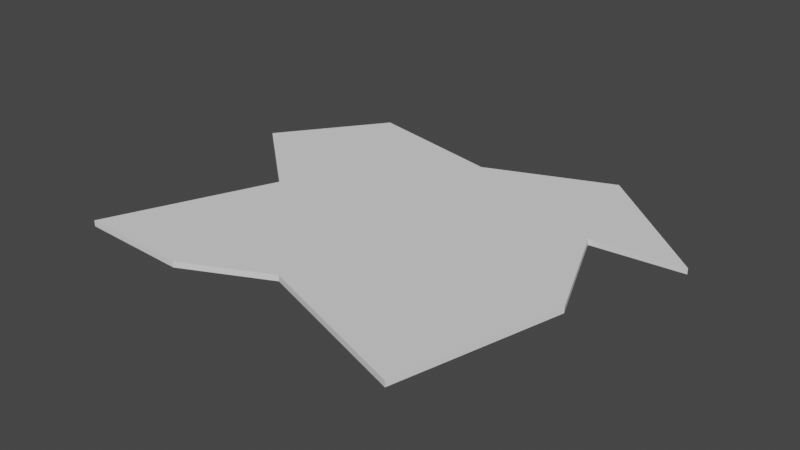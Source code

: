 # Source: punch_debris2.blend  (saved by Blender 3.4.6; exported with 4.5.12 LTS)
import bpy
from mathutils import Matrix  # noqa: F401  (used for matrix-valued properties, if any)

bpy.ops.wm.read_factory_settings(use_empty=True)
scene = bpy.context.scene
scene.name = 'Scene'

# ---- collections
col_collection = bpy.data.collections.new('Collection'); scene.collection.children.link(col_collection)

# ---- world
world_world = bpy.data.worlds.new('World'); scene.world = world_world
world_world.use_nodes = True; world_world.node_tree.nodes.clear()
_N = world_world.node_tree.nodes; _L = world_world.node_tree.links
n0 = _N.new('ShaderNodeOutputWorld'); n0.name = 'World Output'; n0.location = (300, 300)
n1 = _N.new('ShaderNodeBackground'); n1.name = 'Background'; n1.location = (10, 300)
n1.inputs[0].default_value = (0.05088, 0.05088, 0.05088, 1.0)
_L.new(n1.outputs[0], n0.inputs[0])
n0.is_active_output = True
world_world.color = (0.05088, 0.05088, 0.05088)
world_world.use_sun_shadow = False
world_world.sun_shadow_jitter_overblur = 0.0

# ---- meshes
me_plane = bpy.data.meshes.new('Plane')
me_plane.from_pydata([(-0.5867, 0.09611, 0.0), (0.7421, -0.7489, 0.0), (-0.6625, 0.9356, 0.0), (1.146, 0.534, 0.0), (0.0, -0.4885, 0.0), (0.939, 0.0, 0.0), (0.0, 0.7893, 0.0), (-0.8994, -0.652, 0.0), (0.7337, 0.4986, 0.0), (0.5732, 1.018, 0.0), (-1.01, 0.4678, 0.0), (-0.3855, -0.6715, 0.0), (-0.5867, 0.09611, 0.02655), (0.7421, -0.7489, 0.02655), (-0.6625, 0.9356, 0.02655), (1.146, 0.534, 0.02655), (0.0, -0.4885, 0.02655), (0.939, 0.0, 0.02655), (0.0, 0.7893, 0.02655), (-0.8994, -0.652, 0.02655), (0.7337, 0.4986, 0.02655), (0.5732, 1.018, 0.02655), (-1.01, 0.4678, 0.02655), (-0.3855, -0.6715, 0.02655)], [], [(0, 10, 2, 6, 9, 3, 8, 5, 1, 4, 11, 7), (12, 19, 23, 16, 13, 17, 20, 15, 21, 18, 14, 22), (11, 4, 16, 23), (7, 11, 23, 19), (4, 1, 13, 16), (5, 8, 20, 17), (1, 5, 17, 13), (10, 0, 12, 22), (8, 3, 15, 20), (3, 9, 21, 15), (9, 6, 18, 21), (6, 2, 14, 18), (2, 10, 22, 14), (0, 7, 19, 12)])
_uv = me_plane.uv_layers.new(name='UVMap')
_uv.uv.foreach_set('vector', [0.0, 0.0, 0.0, 0.75, 0.0, 1.0, 0.5, 1.0, 0.75, 1.0, 1.0, 1.0, 1.0, 0.75, 1.0, 0.5, 1.0, 0.0, 0.5, 0.0, 0.375, 0.0, 0.25, 0.0, 0.0, 0.0, 0.25, 0.0, 0.375, 0.0, 0.5, 0.0, 1.0, 0.0, 1.0, 0.5, 1.0, 0.75, 1.0, 1.0, 0.75, 1.0, 0.5, 1.0, 0.0, 1.0, 0.0, 0.75, 0.375, 0.0, 0.5, 0.0, 0.5, 0.0, 0.375, 0.0, 0.25, 0.0, 0.375, 0.0, 0.375, 0.0, 0.25, 0.0, 0.5, 0.0, 1.0, 0.0, 1.0, 0.0, 0.5, 0.0, 1.0, 0.5, 1.0, 0.75, 1.0, 0.75, 1.0, 0.5, 1.0, 0.0, 1.0, 0.5, 1.0, 0.5, 1.0, 0.0, 0.0, 0.75, 0.0, 0.0, 0.0, 0.0, 0.0, 0.75, 1.0, 0.75, 1.0, 1.0, 1.0, 1.0, 1.0, 0.75, 1.0, 1.0, 0.75, 1.0, 0.75, 1.0, 1.0, 1.0, 0.75, 1.0, 0.5, 1.0, 0.5, 1.0, 0.75, 1.0, 0.5, 1.0, 0.0, 1.0, 0.0, 1.0, 0.5, 1.0, 0.0, 1.0, 0.0, 0.75, 0.0, 0.75, 0.0, 1.0, 0.0, 0.0, 0.25, 0.0, 0.25, 0.0, 0.0, 0.0])
me_plane.update()

# ---- objects
ob_debris2 = bpy.data.objects.new('debris2', me_plane)

# ---- transforms, parenting, visibility, modifiers, constraints
ob_debris2.location = (0.0, 0.0, 0.0)

# ---- collection membership
col_collection.objects.link(ob_debris2)

# ---- scene / render settings (as saved in the file)
scene.frame_start = 1; scene.frame_end = 250; scene.frame_set(1)
scene.render.engine = 'BLENDER_EEVEE_NEXT'
scene.cycles.sampling_pattern = 'TABULATED_SOBOL'
scene.cycles.use_light_tree = False
scene.view_settings.view_transform = 'Filmic'
bpy.context.view_layer.update()

# ---- added for rendering (the .blend has no active camera and no usable light): camera, sun
cam_auto = bpy.data.cameras.new('AutoCamera')
cam_auto.lens = 50.0
cam_auto.sensor_width = 36.0
cam_auto.clip_end = 1000.0
ob_auto_camera = bpy.data.objects.new('AutoCamera', cam_auto)
scene.collection.objects.link(ob_auto_camera)
ob_auto_camera.location = (2.64773, -2.9604, 2.07672)
ob_auto_camera.rotation_euler = (1.09748, -7.21219e-08, 0.694738)
scene.camera = ob_auto_camera
light_auto_sun = bpy.data.lights.new('AutoSun', 'SUN')
light_auto_sun.energy = 3.0
light_auto_sun.angle = 0.0523599
ob_auto_sun = bpy.data.objects.new('AutoSun', light_auto_sun)
scene.collection.objects.link(ob_auto_sun)
ob_auto_sun.rotation_euler = (0.872665, 0.174533, 0.523599)
bpy.context.view_layer.update()
